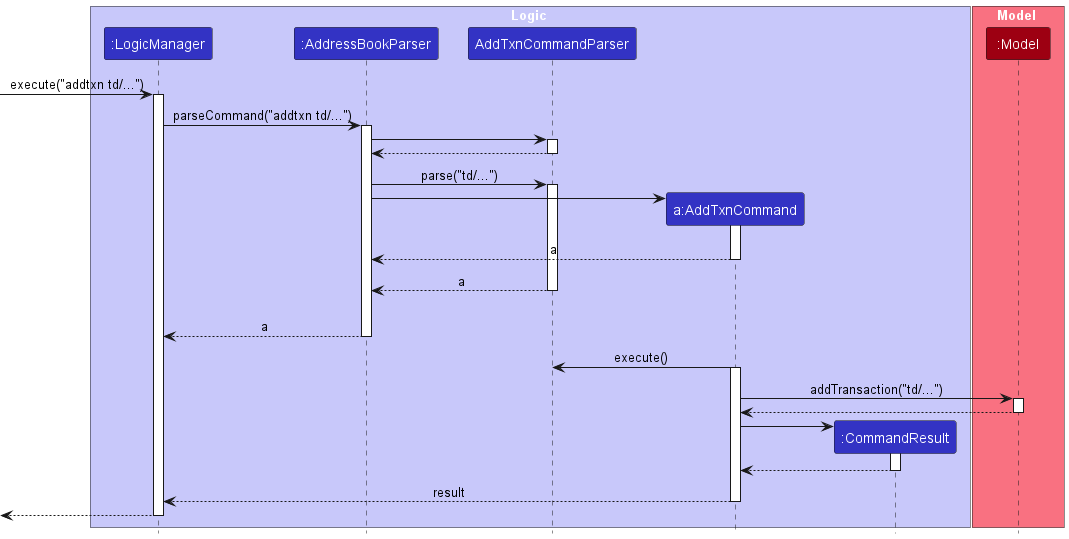

The diagram above was rendered by PlantUML. Its source (embedded in the PNG):
@startuml
!include style.puml

box Logic LOGIC_COLOR_T1
participant ":LogicManager" as LogicManager LOGIC_COLOR
participant ":AddressBookParser" as AddressBookParser LOGIC_COLOR
participant "AddTxnCommandParser" as AddTxnCommandParser LOGIC_COLOR
participant "a:AddTxnCommand" as AddTxnCommand LOGIC_COLOR
participant ":CommandResult" as CommandResult LOGIC_COLOR
end box

box Model MODEL_COLOR_T1
participant ":Model" as Model MODEL_COLOR
end box
[-> LogicManager : execute("addtxn td/...")
activate LogicManager

LogicManager -> AddressBookParser : parseCommand("addtxn td/...")
activate AddressBookParser

AddressBookParser -> AddTxnCommandParser
activate AddTxnCommandParser
AddTxnCommandParser --> AddressBookParser
deactivate AddTxnCommandParser

AddressBookParser -> AddTxnCommandParser: parse("td/...")
activate AddTxnCommandParser

create AddTxnCommand
AddressBookParser -> AddTxnCommand
activate AddTxnCommand

AddTxnCommand --> AddressBookParser: a
deactivate AddTxnCommand

AddTxnCommandParser --> AddressBookParser: a
deactivate AddTxnCommandParser

AddTxnCommandParser -[hidden]-> AddressBookParser
deactivate AddTxnCommandParser

AddressBookParser --> LogicManager: a
deactivate AddressBookParser

AddTxnCommand -> AddTxnCommandParser : execute()
activate AddTxnCommand

AddTxnCommand -> Model: addTransaction("td/...")
activate Model

Model --> AddTxnCommand
deactivate Model

create CommandResult
AddTxnCommand -> CommandResult
activate CommandResult

CommandResult --> AddTxnCommand
deactivate CommandResult

AddTxnCommand --> LogicManager : result
deactivate AddTxnCommand

[<--LogicManager
deactivate LogicManager
@enduml